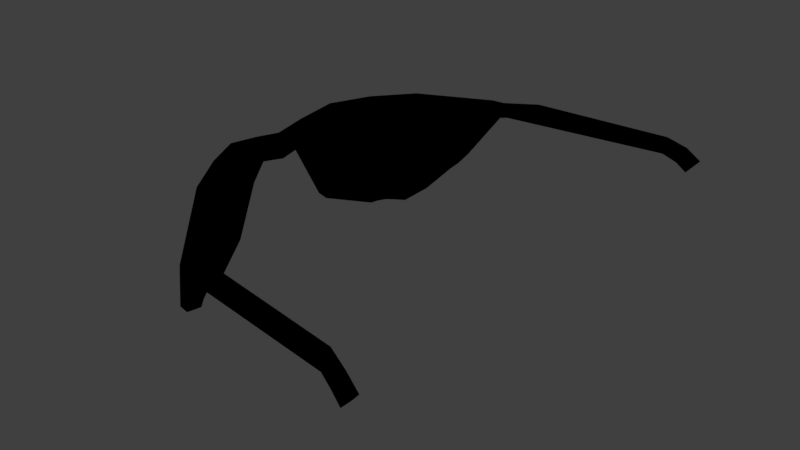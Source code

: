 # Source: Sunglasses.blend  (saved by Blender 2.79.0; exported with 4.5.12 LTS)
import bpy
from mathutils import Matrix  # noqa: F401  (used for matrix-valued properties, if any)

bpy.ops.wm.read_factory_settings(use_empty=True)
scene = bpy.context.scene
scene.name = 'Scene'

# ---- collections
col_collection_1 = bpy.data.collections.new('Collection 1'); scene.collection.children.link(col_collection_1)

# ---- materials (node trees are filled in below, after node groups)
mat_sunglasses = bpy.data.materials.new('Sunglasses')
mat_sunglasses.alpha_threshold = 0.0
mat_sunglasses.use_transparent_shadow = False
mat_sunglasses.diffuse_color = (0.0, 0.0, 0.0, 1.0)
mat_sunglasses.roughness = 0.5

# ---- material node trees

# ---- world
world_world = bpy.data.worlds.new('World'); scene.world = world_world
world_world.color = (0.05088, 0.05088, 0.05088)
world_world.use_sun_shadow = False
world_world.sun_shadow_jitter_overblur = 0.0
world_world.cycles.sampling_method = 'MANUAL'

# ---- meshes
me_sunglasses = bpy.data.meshes.new('Sunglasses')
me_sunglasses.from_pydata([(-0.4975, -0.06111, 0.1759), (-0.4927, -0.06423, 0.213), (-0.482, -0.05898, 0.1589), (-0.4707, -0.0628, 0.2129), (-0.1939, -0.4628, 0.1912), (-0.2314, -0.4338, 0.1722), (-0.2774, -0.4553, 0.157), (-0.2659, -0.4465, 0.1987), (-0.1717, -0.4922, 0.1979), (-0.1664, -0.4969, 0.1683), (-0.2492, -0.4588, 0.1566), (-0.2469, -0.4638, 0.1918), (0.1248, -0.506, 0.1863), (0.1291, -0.5077, 0.1574), (0.1253, -0.5311, 0.1865), (0.1294, -0.5329, 0.1576), (-0.5259, -0.07429, 0.1332), (-0.5015, -0.07061, 0.1101), (-0.3353, -0.4189, 0.03521), (-0.2987, -0.4048, 0.07227), (-0.514, -0.1328, 0.00751), (-0.4896, -0.1303, 0.002964), (-0.4021, -0.3537, -0.03417), (-0.3763, -0.3518, -0.01798), (-0.4837, -0.2313, -0.02723), (-0.4428, -0.2301, -0.0313), (-0.4621, -0.2872, -0.03898), (-0.4093, -0.3121, -0.04476), (0.1659, -0.5183, 0.1689), (0.1581, -0.5165, 0.1423), (0.1657, -0.5435, 0.169), (0.158, -0.5417, 0.1424), (0.1965, -0.5244, 0.1443), (0.1792, -0.521, 0.124), (0.1964, -0.5496, 0.1444), (0.179, -0.5463, 0.1242), (-0.4813, -0.1438, 0.2277), (-0.4384, -0.2272, 0.2301), (-0.3828, -0.3181, 0.2242), (-0.3081, -0.3519, 0.216), (-0.3887, -0.2487, 0.2241), (-0.4463, -0.1507, 0.2282), (-0.3075, -0.3537, 0.1835), (-0.394, -0.249, 0.1813), (-0.4538, -0.1498, 0.1747), (-0.4867, -0.1427, 0.1876), (-0.4451, -0.2265, 0.1894), (-0.3868, -0.3171, 0.1831), (-0.379, -0.315, 0.09311), (-0.4374, -0.2272, 0.08778), (-0.4755, -0.1409, 0.08019), (-0.5049, -0.1392, 0.08954), (-0.4765, -0.219, 0.08116), (-0.428, -0.3102, 0.07023), (-0.4181, -0.3021, -0.01371), (-0.4563, -0.232, 0.00461), (-0.4757, -0.1803, 0.00509), (-0.5017, -0.1811, 0.006047), (-0.4846, -0.2294, 0.003415), (-0.4548, -0.2974, -0.01476), (-0.4232, -0.2936, -0.04063), (-0.4345, -0.2734, -0.0358), (-0.4397, -0.2509, -0.03258), (-0.4794, -0.2433, -0.02861), (-0.4748, -0.2572, -0.03115), (-0.4699, -0.2726, -0.03459), (-0.4975, 0.06111, 0.1759), (-0.4927, 0.06423, 0.213), (-0.482, 0.05898, 0.1589), (-0.4707, 0.0628, 0.2129), (-0.4846, -2.98e-08, 0.1456), (-0.4712, -2.98e-08, 0.2013), (-0.5002, -5.96e-08, 0.1645), (-0.4942, -2.98e-08, 0.2016), (-0.1939, 0.4628, 0.1912), (-0.2314, 0.4338, 0.1722), (-0.2774, 0.4553, 0.157), (-0.2659, 0.4465, 0.1987), (-0.1717, 0.4922, 0.1979), (-0.1664, 0.4969, 0.1683), (-0.2492, 0.4588, 0.1566), (-0.2469, 0.4638, 0.1918), (0.1248, 0.506, 0.1863), (0.1291, 0.5077, 0.1574), (0.1253, 0.5311, 0.1865), (0.1294, 0.5329, 0.1576), (-0.5259, 0.07429, 0.1332), (-0.5015, 0.07061, 0.1101), (-0.3353, 0.4189, 0.03521), (-0.2987, 0.4048, 0.07227), (-0.514, 0.1328, 0.00751), (-0.4896, 0.1303, 0.002964), (-0.4021, 0.3537, -0.03417), (-0.3763, 0.3518, -0.01798), (-0.4837, 0.2313, -0.02723), (-0.4428, 0.2301, -0.0313), (-0.4621, 0.2872, -0.03898), (-0.4093, 0.3121, -0.04476), (0.1659, 0.5183, 0.1689), (0.1581, 0.5165, 0.1423), (0.1657, 0.5435, 0.169), (0.158, 0.5417, 0.1424), (0.1965, 0.5244, 0.1443), (0.1792, 0.521, 0.124), (0.1964, 0.5496, 0.1444), (0.179, 0.5463, 0.1242), (-0.4813, 0.1438, 0.2277), (-0.4384, 0.2272, 0.2301), (-0.3828, 0.3181, 0.2242), (-0.3081, 0.3519, 0.216), (-0.3887, 0.2487, 0.2241), (-0.4463, 0.1507, 0.2282), (-0.3075, 0.3537, 0.1835), (-0.394, 0.249, 0.1813), (-0.4538, 0.1498, 0.1747), (-0.4867, 0.1427, 0.1876), (-0.4451, 0.2265, 0.1894), (-0.3868, 0.3171, 0.1831), (-0.379, 0.315, 0.09311), (-0.4374, 0.2272, 0.08778), (-0.4755, 0.1409, 0.08019), (-0.5049, 0.1392, 0.08954), (-0.4765, 0.219, 0.08116), (-0.428, 0.3102, 0.07023), (-0.4181, 0.3021, -0.01371), (-0.4563, 0.232, 0.00461), (-0.4757, 0.1803, 0.00509), (-0.5017, 0.1811, 0.006047), (-0.4846, 0.2294, 0.003415), (-0.4548, 0.2974, -0.01476), (-0.4232, 0.2936, -0.04063), (-0.4345, 0.2734, -0.0358), (-0.4397, 0.2509, -0.03258), (-0.4794, 0.2433, -0.02861), (-0.4748, 0.2572, -0.03115), (-0.4699, 0.2726, -0.03459)], [], [(70, 71, 3, 2), (39, 38, 7, 4), (70, 2, 0, 72), (3, 71, 73, 1), (0, 1, 73, 72), (4, 7, 11, 8), (42, 39, 4, 5), (38, 47, 6, 7), (45, 0, 16, 51), (9, 8, 11, 10), (4, 8, 14, 12), (7, 6, 10, 11), (6, 5, 9, 10), (12, 14, 30, 28), (5, 4, 12, 13), (9, 5, 13, 15), (8, 9, 15, 14), (48, 19, 23, 54), (0, 2, 17, 16), (5, 6, 18, 19), (42, 5, 19, 48), (57, 20, 24, 63), (16, 17, 21, 20), (51, 16, 20, 57), (19, 18, 22, 23), (65, 60, 27, 26), (23, 22, 26, 27), (54, 23, 27, 60), (20, 21, 25, 24), (29, 28, 32, 33), (13, 12, 28, 29), (15, 13, 29, 31), (14, 15, 31, 30), (33, 32, 34, 35), (31, 29, 33, 35), (30, 31, 35, 34), (28, 30, 34, 32), (21, 56, 62, 25), (56, 55, 61, 62), (55, 54, 60, 61), (24, 25, 62, 63), (63, 62, 61, 64), (64, 61, 60, 65), (18, 53, 59, 22), (53, 52, 58, 59), (52, 51, 57, 58), (22, 59, 65, 26), (59, 58, 64, 65), (58, 57, 63, 64), (2, 44, 50, 17), (44, 43, 49, 50), (43, 42, 48, 49), (17, 50, 56, 21), (50, 49, 55, 56), (49, 48, 54, 55), (6, 47, 53, 18), (47, 46, 52, 53), (46, 45, 51, 52), (1, 0, 45, 36), (36, 45, 46, 37), (37, 46, 47, 38), (2, 3, 41, 44), (44, 41, 40, 43), (43, 40, 39, 42), (3, 1, 36, 41), (41, 36, 37, 40), (40, 37, 38, 39), (70, 68, 69, 71), (109, 74, 77, 108), (70, 72, 66, 68), (69, 67, 73, 71), (66, 72, 73, 67), (74, 78, 81, 77), (112, 75, 74, 109), (108, 77, 76, 117), (115, 121, 86, 66), (79, 80, 81, 78), (74, 82, 84, 78), (77, 81, 80, 76), (76, 80, 79, 75), (82, 98, 100, 84), (75, 83, 82, 74), (79, 85, 83, 75), (78, 84, 85, 79), (118, 124, 93, 89), (66, 86, 87, 68), (75, 89, 88, 76), (112, 118, 89, 75), (127, 133, 94, 90), (86, 90, 91, 87), (121, 127, 90, 86), (89, 93, 92, 88), (135, 96, 97, 130), (93, 97, 96, 92), (124, 130, 97, 93), (90, 94, 95, 91), (99, 103, 102, 98), (83, 99, 98, 82), (85, 101, 99, 83), (84, 100, 101, 85), (103, 105, 104, 102), (101, 105, 103, 99), (100, 104, 105, 101), (98, 102, 104, 100), (91, 95, 132, 126), (126, 132, 131, 125), (125, 131, 130, 124), (94, 133, 132, 95), (133, 134, 131, 132), (134, 135, 130, 131), (88, 92, 129, 123), (123, 129, 128, 122), (122, 128, 127, 121), (92, 96, 135, 129), (129, 135, 134, 128), (128, 134, 133, 127), (68, 87, 120, 114), (114, 120, 119, 113), (113, 119, 118, 112), (87, 91, 126, 120), (120, 126, 125, 119), (119, 125, 124, 118), (76, 88, 123, 117), (117, 123, 122, 116), (116, 122, 121, 115), (67, 106, 115, 66), (106, 107, 116, 115), (107, 108, 117, 116), (68, 114, 111, 69), (114, 113, 110, 111), (113, 112, 109, 110), (69, 111, 106, 67), (111, 110, 107, 106), (110, 109, 108, 107)])
me_sunglasses.polygons.foreach_set('use_smooth', [True] * 134)
_k = set([(0, 16), (0, 72), (1, 36), (1, 73), (6, 10), (6, 18), (7, 11), (7, 38), (8, 11), (8, 14), (9, 10), (9, 15), (14, 30), (15, 31), (16, 20), (18, 22), (20, 24), (22, 26), (24, 63), (26, 65), (30, 34), (31, 35), (34, 35), (36, 37), (37, 38), (63, 64), (64, 65), (66, 72), (66, 86), (67, 73), (67, 106), (76, 80), (76, 88), (77, 81), (77, 108), (78, 81), (78, 84), (79, 80), (79, 85), (84, 100), (85, 101), (86, 90), (88, 92), (90, 94), (92, 96), (94, 133), (96, 135), (100, 104), (101, 105), (104, 105), (106, 107), (107, 108), (133, 134), (134, 135)])
me_sunglasses.attributes.new('sharp_edge', 'BOOLEAN', 'EDGE').data.foreach_set('value', [ (min(e.vertices), max(e.vertices)) in _k for e in me_sunglasses.edges])
me_sunglasses.materials.append(mat_sunglasses)
me_sunglasses.use_remesh_preserve_volume = False
me_sunglasses.use_remesh_preserve_attributes = False
me_sunglasses.use_mirror_vertex_groups = False
me_sunglasses.update()

# ---- objects
ob_sunglasses = bpy.data.objects.new('Sunglasses', me_sunglasses)

# ---- transforms, parenting, visibility, modifiers, constraints
ob_sunglasses.location = (0.0, 0.0, 0.0)
ob_sunglasses.lineart.crease_threshold = 0.0
_m = ob_sunglasses.modifiers.new('EdgeSplit', 'EDGE_SPLIT')
_m.use_edge_angle = False

# ---- collection membership
col_collection_1.objects.link(ob_sunglasses)

# ---- scene / render settings (as saved in the file)
scene.frame_start = 1; scene.frame_end = 250; scene.frame_set(1)
scene.render.engine = 'BLENDER_EEVEE_NEXT'
scene.render.resolution_percentage = 50
scene.render.dither_intensity = 0.0
scene.cycles.use_denoising = False
scene.cycles.samples = 128
scene.cycles.sampling_pattern = 'TABULATED_SOBOL'
scene.cycles.use_adaptive_sampling = False
scene.cycles.use_light_tree = False
scene.cycles.blur_glossy = 0.0
scene.cycles.sample_clamp_indirect = 0.0
scene.view_settings.view_transform = 'Standard'
bpy.context.view_layer.update()

# ---- added for rendering (the .blend has no active camera and no usable light): camera, sun
cam_auto = bpy.data.cameras.new('AutoCamera')
cam_auto.lens = 50.0
cam_auto.sensor_width = 36.0
cam_auto.clip_end = 1000.0
ob_auto_camera = bpy.data.objects.new('AutoCamera', cam_auto)
scene.collection.objects.link(ob_auto_camera)
ob_auto_camera.location = (1.07865, -1.49199, 1.08734)
ob_auto_camera.rotation_euler = (1.09748, -7.21219e-08, 0.694738)
scene.camera = ob_auto_camera
light_auto_sun = bpy.data.lights.new('AutoSun', 'SUN')
light_auto_sun.energy = 3.0
light_auto_sun.angle = 0.0523599
ob_auto_sun = bpy.data.objects.new('AutoSun', light_auto_sun)
scene.collection.objects.link(ob_auto_sun)
ob_auto_sun.rotation_euler = (0.872665, 0.174533, 0.523599)
bpy.context.view_layer.update()
